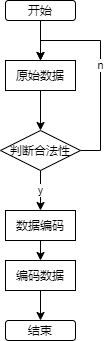

The diagram above was exported from draw.io. Its source (the exported page's mxGraphModel, read from the mxfile embedded in the PNG):
<mxGraphModel dx="531" dy="735" grid="1" gridSize="10" guides="1" tooltips="1" connect="1" arrows="1" fold="1" page="1" pageScale="1" pageWidth="827" pageHeight="583" math="0" shadow="0">
  <root>
    <mxCell id="0" />
    <mxCell id="1" parent="0" />
    <mxCell id="6" style="edgeStyle=orthogonalEdgeStyle;rounded=0;orthogonalLoop=1;jettySize=auto;html=1;exitX=0.5;exitY=1;exitDx=0;exitDy=0;entryX=0.5;entryY=0;entryDx=0;entryDy=0;" parent="1" source="2" target="5" edge="1">
      <mxGeometry relative="1" as="geometry" />
    </mxCell>
    <mxCell id="2" value="开始" style="rounded=1;whiteSpace=wrap;html=1;" parent="1" vertex="1">
      <mxGeometry x="250" y="60" width="70" height="20" as="geometry" />
    </mxCell>
    <mxCell id="4" value="结束" style="rounded=1;whiteSpace=wrap;html=1;" parent="1" vertex="1">
      <mxGeometry x="250" y="380" width="70" height="20" as="geometry" />
    </mxCell>
    <mxCell id="13" style="edgeStyle=orthogonalEdgeStyle;rounded=0;orthogonalLoop=1;jettySize=auto;html=1;exitX=0.5;exitY=1;exitDx=0;exitDy=0;entryX=0.5;entryY=0;entryDx=0;entryDy=0;" parent="1" source="5" target="8" edge="1">
      <mxGeometry relative="1" as="geometry" />
    </mxCell>
    <mxCell id="5" value="原始数据" style="rounded=0;whiteSpace=wrap;html=1;" parent="1" vertex="1">
      <mxGeometry x="250" y="120" width="70" height="30" as="geometry" />
    </mxCell>
    <mxCell id="18" value="y" style="edgeStyle=orthogonalEdgeStyle;rounded=0;orthogonalLoop=1;jettySize=auto;html=1;" parent="1" source="8" target="14" edge="1">
      <mxGeometry relative="1" as="geometry" />
    </mxCell>
    <mxCell id="19" value="n" style="edgeStyle=orthogonalEdgeStyle;rounded=0;orthogonalLoop=1;jettySize=auto;html=1;exitX=1;exitY=0.5;exitDx=0;exitDy=0;entryX=0.5;entryY=0;entryDx=0;entryDy=0;" edge="1" parent="1" source="8" target="5">
      <mxGeometry relative="1" as="geometry" />
    </mxCell>
    <mxCell id="8" value="判断合法性" style="rhombus;whiteSpace=wrap;html=1;" parent="1" vertex="1">
      <mxGeometry x="245" y="190" width="80" height="40" as="geometry" />
    </mxCell>
    <mxCell id="17" style="edgeStyle=orthogonalEdgeStyle;rounded=0;orthogonalLoop=1;jettySize=auto;html=1;exitX=0.5;exitY=1;exitDx=0;exitDy=0;entryX=0.5;entryY=0;entryDx=0;entryDy=0;" parent="1" source="14" target="15" edge="1">
      <mxGeometry relative="1" as="geometry" />
    </mxCell>
    <mxCell id="14" value="数据编码" style="rounded=0;whiteSpace=wrap;html=1;" parent="1" vertex="1">
      <mxGeometry x="250" y="270" width="70" height="30" as="geometry" />
    </mxCell>
    <mxCell id="16" style="edgeStyle=orthogonalEdgeStyle;rounded=0;orthogonalLoop=1;jettySize=auto;html=1;exitX=0.5;exitY=1;exitDx=0;exitDy=0;entryX=0.5;entryY=0;entryDx=0;entryDy=0;" parent="1" source="15" target="4" edge="1">
      <mxGeometry relative="1" as="geometry" />
    </mxCell>
    <mxCell id="15" value="编码数据" style="rounded=0;whiteSpace=wrap;html=1;" parent="1" vertex="1">
      <mxGeometry x="250" y="320" width="70" height="30" as="geometry" />
    </mxCell>
  </root>
</mxGraphModel>